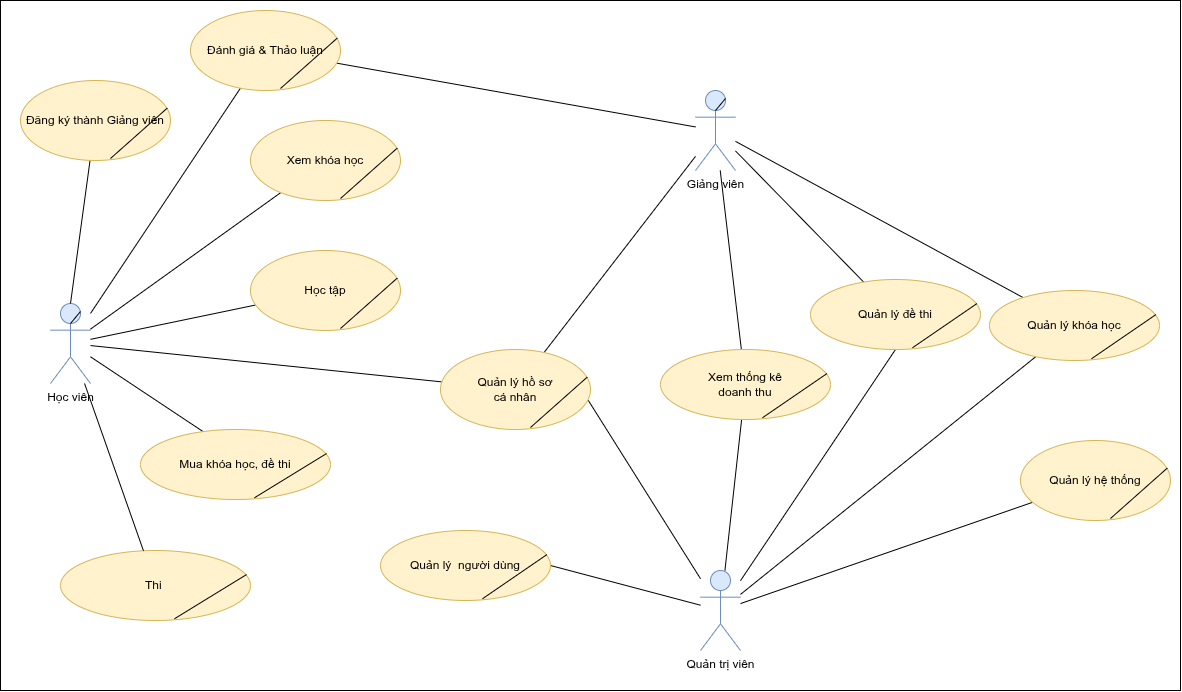

The diagram above was exported from draw.io. Its source (the exported page's mxGraphModel, read from the mxfile embedded in the PNG):
<mxGraphModel dx="2013" dy="843" grid="1" gridSize="10" guides="1" tooltips="1" connect="1" arrows="1" fold="1" page="1" pageScale="1" pageWidth="1169" pageHeight="827" math="0" shadow="0">
  <root>
    <mxCell id="0" />
    <mxCell id="1" parent="0" />
    <mxCell id="1HkWzyNG3BBg9a_eNGnF-48" parent="1" style="rounded=0;whiteSpace=wrap;html=1;" value="" vertex="1">
      <mxGeometry height="690" width="1180" x="10" y="30" as="geometry" />
    </mxCell>
    <mxCell id="student" parent="1" style="shape=umlActor;verticalLabelPosition=bottom;verticalAlign=top;html=1;outlineConnect=0;fillColor=#dae8fc;strokeColor=#6c8ebf;" value="Học viên" vertex="1">
      <mxGeometry height="80" width="40" x="60" y="333" as="geometry" />
    </mxCell>
    <mxCell id="instructor" parent="1" style="shape=umlActor;verticalLabelPosition=bottom;verticalAlign=top;html=1;outlineConnect=0;fillColor=#dae8fc;strokeColor=#6c8ebf;" value="Giảng viên" vertex="1">
      <mxGeometry height="80" width="40" x="705" y="120" as="geometry" />
    </mxCell>
    <mxCell id="admin" parent="1" style="shape=umlActor;verticalLabelPosition=bottom;verticalAlign=top;html=1;outlineConnect=0;fillColor=#dae8fc;strokeColor=#6c8ebf;" value="Quản trị viên" vertex="1">
      <mxGeometry height="80" width="40" x="710" y="600" as="geometry" />
    </mxCell>
    <mxCell id="es1" edge="1" parent="1" source="student" style="endArrow=none;html=1;rounded=0;strokeColor=#000000;" target="22" value="">
      <mxGeometry relative="1" as="geometry">
        <mxPoint x="440" y="460" as="targetPoint" />
      </mxGeometry>
    </mxCell>
    <mxCell id="es2" edge="1" parent="1" source="student" style="endArrow=none;html=1;rounded=0;strokeColor=#000000;" target="13" value="">
      <mxGeometry relative="1" as="geometry">
        <mxPoint x="308.04110808987434" y="221.18911477612812" as="targetPoint" />
      </mxGeometry>
    </mxCell>
    <mxCell id="es3" edge="1" parent="1" source="student" style="endArrow=none;html=1;rounded=0;strokeColor=#000000;entryX=0.346;entryY=0.06;entryDx=0;entryDy=0;entryPerimeter=0;" target="19" value="">
      <mxGeometry relative="1" as="geometry">
        <mxPoint x="199.88705461331654" y="463.49088891336487" as="targetPoint" />
      </mxGeometry>
    </mxCell>
    <mxCell id="es4" edge="1" parent="1" source="student" style="endArrow=none;html=1;rounded=0;strokeColor=#000000;" target="16" value="">
      <mxGeometry relative="1" as="geometry">
        <mxPoint x="277.8919699819337" y="333.3955951392651" as="targetPoint" />
      </mxGeometry>
    </mxCell>
    <mxCell id="es5" edge="1" parent="1" source="student" style="endArrow=none;html=1;rounded=0;strokeColor=#000000;" target="8" value="">
      <mxGeometry relative="1" as="geometry" />
    </mxCell>
    <mxCell id="ei1" edge="1" parent="1" source="instructor" style="endArrow=none;html=1;rounded=0;strokeColor=#000000;" target="22" value="">
      <mxGeometry relative="1" as="geometry">
        <mxPoint x="506.5828212916956" y="451.2690220839178" as="targetPoint" />
      </mxGeometry>
    </mxCell>
    <mxCell id="ei2" edge="1" parent="1" source="instructor" style="endArrow=none;html=1;rounded=0;strokeColor=#000000;" target="8" value="">
      <mxGeometry relative="1" as="geometry">
        <mxPoint x="230" y="70" as="targetPoint" />
      </mxGeometry>
    </mxCell>
    <mxCell id="ei3" edge="1" parent="1" source="instructor" style="endArrow=none;html=1;rounded=0;strokeColor=#000000;" target="34" value="">
      <mxGeometry relative="1" as="geometry">
        <mxPoint x="987.0818718488645" y="422.155925239186" as="targetPoint" />
      </mxGeometry>
    </mxCell>
    <mxCell id="ei5" edge="1" parent="1" source="instructor" style="endArrow=none;html=1;rounded=0;strokeColor=#000000;" target="31" value="">
      <mxGeometry relative="1" as="geometry">
        <mxPoint x="742.4960433423403" y="370.0167241249501" as="targetPoint" />
      </mxGeometry>
    </mxCell>
    <mxCell id="ea1" edge="1" parent="1" source="admin" style="endArrow=none;html=1;rounded=0;strokeColor=#000000;entryX=0.985;entryY=0.635;entryDx=0;entryDy=0;entryPerimeter=0;" target="22" value="">
      <mxGeometry relative="1" as="geometry">
        <mxPoint x="551.0275074665519" y="494.22880603707245" as="targetPoint" />
      </mxGeometry>
    </mxCell>
    <mxCell id="ea2" edge="1" parent="1" source="admin" style="endArrow=none;html=1;rounded=0;strokeColor=#000000;" target="34" value="">
      <mxGeometry relative="1" as="geometry">
        <mxPoint x="1040.766024858112" y="478.1740645644776" as="targetPoint" />
      </mxGeometry>
    </mxCell>
    <mxCell id="ea3" edge="1" parent="1" source="admin" style="endArrow=none;html=1;rounded=0;strokeColor=#000000;entryX=1;entryY=0.5;entryDx=0;entryDy=0;" target="28" value="">
      <mxGeometry relative="1" as="geometry">
        <mxPoint x="680" y="630" as="targetPoint" />
      </mxGeometry>
    </mxCell>
    <mxCell id="ea4" edge="1" parent="1" source="admin" style="endArrow=none;html=1;rounded=0;strokeColor=#000000;" target="25" value="">
      <mxGeometry relative="1" as="geometry">
        <mxPoint x="740.8907298058982" y="725.6701055096928" as="targetPoint" />
      </mxGeometry>
    </mxCell>
    <mxCell id="wnCQbL6oQjs_p880I4QQ-3" edge="1" parent="1" source="37" style="endArrow=none;html=1;" target="instructor" value="">
      <mxGeometry height="50" relative="1" width="50" as="geometry">
        <mxPoint x="1172.8000000000002" y="336.72" as="sourcePoint" />
        <mxPoint x="1120" y="333" as="targetPoint" />
      </mxGeometry>
    </mxCell>
    <mxCell id="wnCQbL6oQjs_p880I4QQ-4" edge="1" parent="1" source="admin" style="endArrow=none;html=1;entryX=0.5;entryY=1;entryDx=0;entryDy=0;" target="37" value="">
      <mxGeometry height="50" relative="1" width="50" as="geometry">
        <mxPoint x="1070" y="547" as="sourcePoint" />
        <mxPoint x="1180" y="393" as="targetPoint" />
      </mxGeometry>
    </mxCell>
    <mxCell id="wnCQbL6oQjs_p880I4QQ-6" edge="1" parent="1" source="student" style="endArrow=none;html=1;rounded=0;strokeColor=#000000;exitX=0.5;exitY=0;exitDx=0;exitDy=0;exitPerimeter=0;" target="wnCQbL6oQjs_p880I4QQ-8" value="">
      <mxGeometry relative="1" as="geometry">
        <mxPoint x="80" y="319" as="sourcePoint" />
        <mxPoint x="60" y="90" as="targetPoint" />
      </mxGeometry>
    </mxCell>
    <mxCell id="wnCQbL6oQjs_p880I4QQ-9" edge="1" parent="1" source="admin" style="endArrow=none;html=1;rounded=0;strokeColor=#000000;" target="31" value="">
      <mxGeometry relative="1" as="geometry">
        <mxPoint x="1140" y="610" as="sourcePoint" />
        <mxPoint x="790.2728786936123" y="423.9177472343612" as="targetPoint" />
      </mxGeometry>
    </mxCell>
    <mxCell id="3" edge="1" parent="1" style="endArrow=none;html=1;entryX=0.75;entryY=0.1;entryDx=0;entryDy=0;entryPerimeter=0;" target="student" value="">
      <mxGeometry height="50" relative="1" width="50" as="geometry">
        <mxPoint x="79.9979245283019" y="353" as="sourcePoint" />
        <mxPoint x="86.13" y="340" as="targetPoint" />
      </mxGeometry>
    </mxCell>
    <mxCell id="6" connectable="0" parent="1" style="group" value="" vertex="1">
      <mxGeometry height="80" width="150" x="30" y="110" as="geometry" />
    </mxCell>
    <mxCell id="wnCQbL6oQjs_p880I4QQ-8" parent="6" style="ellipse;whiteSpace=wrap;html=1;fillColor=#fff2cc;strokeColor=#d6b656;" value="Đăng ký thành Giảng viên" vertex="1">
      <mxGeometry height="80" width="150" as="geometry" />
    </mxCell>
    <mxCell id="5" edge="1" parent="6" style="endArrow=none;html=1;entryX=0.979;entryY=0.344;entryDx=0;entryDy=0;entryPerimeter=0;" target="wnCQbL6oQjs_p880I4QQ-8" value="">
      <mxGeometry height="50" relative="1" width="50" as="geometry">
        <mxPoint x="90" y="78" as="sourcePoint" />
        <mxPoint x="140" y="28" as="targetPoint" />
      </mxGeometry>
    </mxCell>
    <mxCell id="7" connectable="0" parent="1" style="group" value="" vertex="1">
      <mxGeometry height="80" width="150" x="200" y="40" as="geometry" />
    </mxCell>
    <mxCell id="8" parent="7" style="ellipse;whiteSpace=wrap;html=1;fillColor=#fff2cc;strokeColor=#d6b656;" value="&lt;span style=&quot;color: rgb(0, 0, 0);&quot;&gt;Đánh giá &amp;amp; Thảo luận&lt;/span&gt;" vertex="1">
      <mxGeometry height="80" width="150" as="geometry" />
    </mxCell>
    <mxCell id="9" edge="1" parent="7" style="endArrow=none;html=1;entryX=0.979;entryY=0.344;entryDx=0;entryDy=0;entryPerimeter=0;" target="8" value="">
      <mxGeometry height="50" relative="1" width="50" as="geometry">
        <mxPoint x="90" y="78" as="sourcePoint" />
        <mxPoint x="140" y="28" as="targetPoint" />
      </mxGeometry>
    </mxCell>
    <mxCell id="12" connectable="0" parent="1" style="group" value="" vertex="1">
      <mxGeometry height="80" width="150" x="260" y="150" as="geometry" />
    </mxCell>
    <mxCell id="13" parent="12" style="ellipse;whiteSpace=wrap;html=1;fillColor=#fff2cc;strokeColor=#d6b656;" value="&lt;span style=&quot;color: rgb(0, 0, 0);&quot;&gt;Xem khóa học&lt;/span&gt;" vertex="1">
      <mxGeometry height="80" width="150" as="geometry" />
    </mxCell>
    <mxCell id="14" edge="1" parent="12" style="endArrow=none;html=1;entryX=0.979;entryY=0.344;entryDx=0;entryDy=0;entryPerimeter=0;" target="13" value="">
      <mxGeometry height="50" relative="1" width="50" as="geometry">
        <mxPoint x="90" y="78" as="sourcePoint" />
        <mxPoint x="140" y="28" as="targetPoint" />
      </mxGeometry>
    </mxCell>
    <mxCell id="15" connectable="0" parent="1" style="group" value="" vertex="1">
      <mxGeometry height="80" width="150" x="260" y="280" as="geometry" />
    </mxCell>
    <mxCell id="16" parent="15" style="ellipse;whiteSpace=wrap;html=1;fillColor=#fff2cc;strokeColor=#d6b656;" value="&lt;span style=&quot;color: rgb(0, 0, 0);&quot;&gt;Học tập&lt;/span&gt;" vertex="1">
      <mxGeometry height="80" width="150" as="geometry" />
    </mxCell>
    <mxCell id="17" edge="1" parent="15" style="endArrow=none;html=1;entryX=0.979;entryY=0.344;entryDx=0;entryDy=0;entryPerimeter=0;" target="16" value="">
      <mxGeometry height="50" relative="1" width="50" as="geometry">
        <mxPoint x="90" y="78" as="sourcePoint" />
        <mxPoint x="140" y="28" as="targetPoint" />
      </mxGeometry>
    </mxCell>
    <mxCell id="18" connectable="0" parent="1" style="group" value="" vertex="1">
      <mxGeometry height="70" width="190" x="150" y="459" as="geometry" />
    </mxCell>
    <mxCell id="19" parent="18" style="ellipse;whiteSpace=wrap;html=1;fillColor=#fff2cc;strokeColor=#d6b656;" value="&lt;span style=&quot;color: rgb(0, 0, 0);&quot;&gt;Mua khóa học, đề thi&lt;/span&gt;" vertex="1">
      <mxGeometry height="70" width="190" as="geometry" />
    </mxCell>
    <mxCell id="20" edge="1" parent="18" style="endArrow=none;html=1;entryX=0.979;entryY=0.344;entryDx=0;entryDy=0;entryPerimeter=0;" target="19" value="">
      <mxGeometry height="50" relative="1" width="50" as="geometry">
        <mxPoint x="114" y="68.25" as="sourcePoint" />
        <mxPoint x="177.33333333333331" y="24.5" as="targetPoint" />
      </mxGeometry>
    </mxCell>
    <mxCell id="21" connectable="0" parent="1" style="group" value="" vertex="1">
      <mxGeometry height="80" width="150" x="450" y="379" as="geometry" />
    </mxCell>
    <mxCell id="22" parent="21" style="ellipse;whiteSpace=wrap;html=1;fillColor=#fff2cc;strokeColor=#d6b656;" value="&lt;span style=&quot;color: rgb(0, 0, 0);&quot;&gt;Quản lý hồ sơ&lt;br&gt;cá nhân&lt;/span&gt;" vertex="1">
      <mxGeometry height="80" width="150" as="geometry" />
    </mxCell>
    <mxCell id="23" edge="1" parent="21" style="endArrow=none;html=1;entryX=0.979;entryY=0.344;entryDx=0;entryDy=0;entryPerimeter=0;" target="22" value="">
      <mxGeometry height="50" relative="1" width="50" as="geometry">
        <mxPoint x="90" y="78" as="sourcePoint" />
        <mxPoint x="140" y="28" as="targetPoint" />
      </mxGeometry>
    </mxCell>
    <mxCell id="24" connectable="0" parent="1" style="group" value="" vertex="1">
      <mxGeometry height="80" width="150" x="1030" y="470" as="geometry" />
    </mxCell>
    <mxCell id="25" parent="24" style="ellipse;whiteSpace=wrap;html=1;fillColor=#fff2cc;strokeColor=#d6b656;" value="Quản lý hệ thống" vertex="1">
      <mxGeometry height="80" width="150" as="geometry" />
    </mxCell>
    <mxCell id="26" edge="1" parent="24" style="endArrow=none;html=1;entryX=0.979;entryY=0.344;entryDx=0;entryDy=0;entryPerimeter=0;" target="25" value="">
      <mxGeometry height="50" relative="1" width="50" as="geometry">
        <mxPoint x="90" y="78" as="sourcePoint" />
        <mxPoint x="140" y="28" as="targetPoint" />
      </mxGeometry>
    </mxCell>
    <mxCell id="27" connectable="0" parent="1" style="group" value="" vertex="1">
      <mxGeometry height="70" width="170" x="390" y="560" as="geometry" />
    </mxCell>
    <mxCell id="28" parent="27" style="ellipse;whiteSpace=wrap;html=1;fillColor=#fff2cc;strokeColor=#d6b656;" value="&lt;span style=&quot;color: rgb(0, 0, 0);&quot;&gt;Quản lý&amp;nbsp; người dùng&lt;/span&gt;" vertex="1">
      <mxGeometry height="70" width="170" as="geometry" />
    </mxCell>
    <mxCell id="29" edge="1" parent="27" style="endArrow=none;html=1;entryX=0.979;entryY=0.344;entryDx=0;entryDy=0;entryPerimeter=0;" target="28" value="">
      <mxGeometry height="50" relative="1" width="50" as="geometry">
        <mxPoint x="102" y="68.25" as="sourcePoint" />
        <mxPoint x="158.66666666666666" y="24.5" as="targetPoint" />
      </mxGeometry>
    </mxCell>
    <mxCell id="30" connectable="0" parent="1" style="group" value="" vertex="1">
      <mxGeometry height="70" width="170" x="670" y="379" as="geometry" />
    </mxCell>
    <mxCell id="31" parent="30" style="ellipse;whiteSpace=wrap;html=1;fillColor=#fff2cc;strokeColor=#d6b656;" value="&lt;span style=&quot;color: rgb(0, 0, 0);&quot;&gt;Xem thống kê&lt;br&gt;doanh thu&lt;/span&gt;" vertex="1">
      <mxGeometry height="70" width="170" as="geometry" />
    </mxCell>
    <mxCell id="32" edge="1" parent="30" style="endArrow=none;html=1;entryX=0.979;entryY=0.344;entryDx=0;entryDy=0;entryPerimeter=0;" target="31" value="">
      <mxGeometry height="50" relative="1" width="50" as="geometry">
        <mxPoint x="102" y="68.25" as="sourcePoint" />
        <mxPoint x="158.66666666666666" y="24.5" as="targetPoint" />
      </mxGeometry>
    </mxCell>
    <mxCell id="33" connectable="0" parent="1" style="group" value="" vertex="1">
      <mxGeometry height="70" width="170" x="999" y="320" as="geometry" />
    </mxCell>
    <mxCell id="34" parent="33" style="ellipse;whiteSpace=wrap;html=1;fillColor=#fff2cc;strokeColor=#d6b656;" value="&lt;span style=&quot;color: rgb(0, 0, 0);&quot;&gt;Quản lý khóa học&lt;/span&gt;" vertex="1">
      <mxGeometry height="70" width="170" as="geometry" />
    </mxCell>
    <mxCell id="35" edge="1" parent="33" style="endArrow=none;html=1;entryX=0.979;entryY=0.344;entryDx=0;entryDy=0;entryPerimeter=0;" target="34" value="">
      <mxGeometry height="50" relative="1" width="50" as="geometry">
        <mxPoint x="102" y="68.25" as="sourcePoint" />
        <mxPoint x="158.66666666666666" y="24.5" as="targetPoint" />
      </mxGeometry>
    </mxCell>
    <mxCell id="36" connectable="0" parent="1" style="group" value="" vertex="1">
      <mxGeometry height="70" width="170" x="820" y="309" as="geometry" />
    </mxCell>
    <mxCell id="37" parent="36" style="ellipse;whiteSpace=wrap;html=1;fillColor=#fff2cc;strokeColor=#d6b656;" value="&lt;span style=&quot;color: rgb(0, 0, 0);&quot;&gt;Quản lý đề thi&lt;/span&gt;" vertex="1">
      <mxGeometry height="70" width="170" as="geometry" />
    </mxCell>
    <mxCell id="38" edge="1" parent="36" style="endArrow=none;html=1;entryX=0.979;entryY=0.344;entryDx=0;entryDy=0;entryPerimeter=0;" target="37" value="">
      <mxGeometry height="50" relative="1" width="50" as="geometry">
        <mxPoint x="102" y="68.25" as="sourcePoint" />
        <mxPoint x="158.66666666666666" y="24.5" as="targetPoint" />
      </mxGeometry>
    </mxCell>
    <mxCell id="41" edge="1" parent="1" style="endArrow=none;html=1;entryX=0.75;entryY=0.1;entryDx=0;entryDy=0;entryPerimeter=0;" target="instructor" value="">
      <mxGeometry height="50" relative="1" width="50" as="geometry">
        <mxPoint x="725" y="140" as="sourcePoint" />
        <mxPoint x="745" y="120" as="targetPoint" />
      </mxGeometry>
    </mxCell>
    <mxCell id="1HkWzyNG3BBg9a_eNGnF-43" connectable="0" parent="1" style="group" value="" vertex="1">
      <mxGeometry height="70" width="190" x="70" y="580" as="geometry" />
    </mxCell>
    <mxCell id="1HkWzyNG3BBg9a_eNGnF-44" parent="1HkWzyNG3BBg9a_eNGnF-43" style="ellipse;whiteSpace=wrap;html=1;fillColor=#fff2cc;strokeColor=#d6b656;" value="&lt;span style=&quot;color: rgb(0, 0, 0);&quot;&gt;Thi&amp;nbsp;&lt;/span&gt;" vertex="1">
      <mxGeometry height="70" width="190" as="geometry" />
    </mxCell>
    <mxCell id="1HkWzyNG3BBg9a_eNGnF-45" edge="1" parent="1HkWzyNG3BBg9a_eNGnF-43" style="endArrow=none;html=1;entryX=0.979;entryY=0.344;entryDx=0;entryDy=0;entryPerimeter=0;" target="1HkWzyNG3BBg9a_eNGnF-44" value="">
      <mxGeometry height="50" relative="1" width="50" as="geometry">
        <mxPoint x="114" y="68.25" as="sourcePoint" />
        <mxPoint x="177.33333333333331" y="24.5" as="targetPoint" />
      </mxGeometry>
    </mxCell>
    <mxCell id="1HkWzyNG3BBg9a_eNGnF-46" edge="1" parent="1" source="1HkWzyNG3BBg9a_eNGnF-44" style="endArrow=none;html=1;" target="student" value="">
      <mxGeometry height="50" relative="1" width="50" as="geometry">
        <mxPoint x="680" y="450" as="sourcePoint" />
        <mxPoint x="730" y="400" as="targetPoint" />
      </mxGeometry>
    </mxCell>
  </root>
</mxGraphModel>